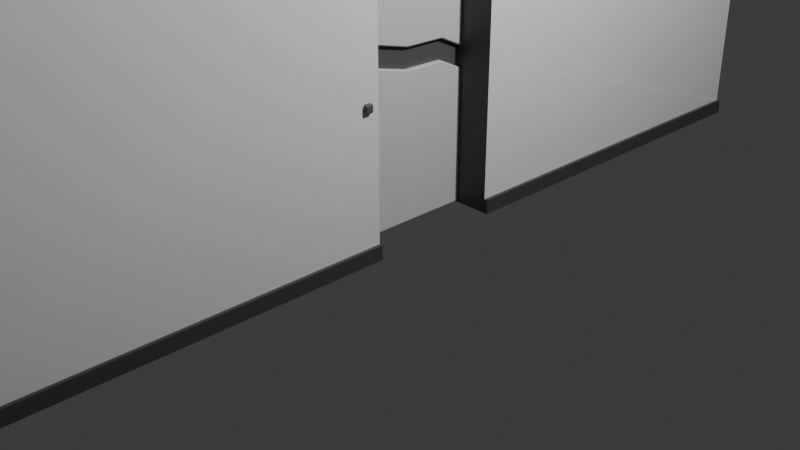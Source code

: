 # Source: walldoor.blend  (saved by Blender 4.2.66; exported with 4.5.12 LTS)
import bpy
from mathutils import Matrix  # noqa: F401  (used for matrix-valued properties, if any)

bpy.ops.wm.read_factory_settings(use_empty=True)
scene = bpy.context.scene
scene.name = 'Scene'

# ---- collections
col_collection = bpy.data.collections.new('Collection'); scene.collection.children.link(col_collection)

# ---- materials (node trees are filled in below, after node groups)
mat_material_001 = bpy.data.materials.new('Material.001')
mat_material_001.use_transparent_shadow = False
mat_material_003 = bpy.data.materials.new('Material.003')
mat_material_003.use_transparent_shadow = False
mat_material_002 = bpy.data.materials.new('Material.002')
mat_material_002.use_transparent_shadow = False
mat_material_004 = bpy.data.materials.new('Material.004')
mat_material_004.use_transparent_shadow = False

# ---- material node trees
mat_material_001.use_nodes = True; mat_material_001.node_tree.nodes.clear()
_N = mat_material_001.node_tree.nodes; _L = mat_material_001.node_tree.links
n0 = _N.new('ShaderNodeBsdfPrincipled'); n0.name = 'Principled BSDF'; n0.location = (10, 300)
n0.inputs[0].default_value = (1.0, 1.0, 1.0, 1.0)
n0.inputs[3].default_value = 1.45
n1 = _N.new('ShaderNodeOutputMaterial'); n1.name = 'Material Output'; n1.location = (300, 300)
n2 = _N.new('ShaderNodeTexNoise'); n2.name = 'Noise Texture'; n2.location = (-275, 374)
_L.new(n0.outputs[0], n1.inputs[0])
_L.new(n2.outputs[0], n0.inputs[2])
n1.is_active_output = True
mat_material_003.use_nodes = True; mat_material_003.node_tree.nodes.clear()
_N = mat_material_003.node_tree.nodes; _L = mat_material_003.node_tree.links
n0 = _N.new('ShaderNodeBsdfPrincipled'); n0.name = 'Principled BSDF'; n0.location = (10, 300)
n0.inputs[0].default_value = (0.0724, 0.0724, 0.0724, 1.0)
n0.inputs[3].default_value = 1.45
n1 = _N.new('ShaderNodeOutputMaterial'); n1.name = 'Material Output'; n1.location = (300, 300)
_L.new(n0.outputs[0], n1.inputs[0])
n1.is_active_output = True
mat_material_002.use_nodes = True; mat_material_002.node_tree.nodes.clear()
_N = mat_material_002.node_tree.nodes; _L = mat_material_002.node_tree.links
n0 = _N.new('ShaderNodeBsdfPrincipled'); n0.name = 'Principled BSDF'; n0.location = (10, 300)
n0.inputs[3].default_value = 1.45
n1 = _N.new('ShaderNodeOutputMaterial'); n1.name = 'Material Output'; n1.location = (300, 300)
_L.new(n0.outputs[0], n1.inputs[0])
n1.is_active_output = True
mat_material_004.use_nodes = True; mat_material_004.node_tree.nodes.clear()
_N = mat_material_004.node_tree.nodes; _L = mat_material_004.node_tree.links
n0 = _N.new('ShaderNodeBsdfPrincipled'); n0.name = 'Principled BSDF'; n0.location = (10, 300)
n0.inputs[0].default_value = (0.1142, 0.1142, 0.1142, 1.0)
n0.inputs[3].default_value = 1.45
n1 = _N.new('ShaderNodeOutputMaterial'); n1.name = 'Material Output'; n1.location = (300, 300)
_L.new(n0.outputs[0], n1.inputs[0])
n1.is_active_output = True

# ---- world
world_world = bpy.data.worlds.new('World'); scene.world = world_world
world_world.use_nodes = True; world_world.node_tree.nodes.clear()
_N = world_world.node_tree.nodes; _L = world_world.node_tree.links
n0 = _N.new('ShaderNodeOutputWorld'); n0.name = 'World Output'; n0.location = (300, 300)
n1 = _N.new('ShaderNodeBackground'); n1.name = 'Background'; n1.location = (10, 300)
n1.inputs[0].default_value = (0.05088, 0.05088, 0.05088, 1.0)
_L.new(n1.outputs[0], n0.inputs[0])
n0.is_active_output = True
world_world.color = (0.05088, 0.05088, 0.05088)
world_world.use_sun_shadow = False
world_world.sun_shadow_jitter_overblur = 0.0

# ---- cameras
cam_camera = bpy.data.cameras.new('Camera')
cam_camera.clip_end = 100.0
cam_camera.ortho_scale = 7.314

# ---- lights
light_light = bpy.data.lights.new('Light', 'POINT')
light_light.transmission_factor = 0.0
light_light.use_soft_falloff = False
light_light.energy = 1000.0
light_light.shadow_soft_size = 0.1
light_light.shadow_maximum_resolution = 0.006
light_light.use_absolute_resolution = True

# ---- meshes
me_cube_002 = bpy.data.meshes.new('Cube.002')
me_cube_002.from_pydata([(-1.0, -5.006, -1.0), (-1.0, 5.006, -1.0), (1.0, -5.006, -1.0), (1.0, 5.006, -1.0), (1.076, 5.006, -0.922), (1.076, 5.006, -1.0), (1.076, -5.006, -1.0), (1.076, -5.006, -0.922), (-1.0, 0.7203, -1.0), (-1.0, -0.7203, -1.0), (1.0, -0.7203, -1.0), (1.0, 0.7203, -1.0), (1.0, 0.7203, -0.922), (1.0, -0.7203, -0.922), (-1.0, -0.7203, -0.922), (1.076, -0.7203, -1.0), (1.076, 0.7203, -1.0), (1.076, 0.7203, -0.922), (1.076, -0.7203, -0.922), (1.0, 0.7203, 0.4608), (1.0, -0.7203, 0.4608), (-1.0, -0.7203, 0.4608), (1.0, -0.7203, -0.2306), (-1.0, -0.7203, -0.2306), (1.0, 0.7203, -0.2306), (-1.0, 0.0, 0.4608), (1.0, 0.0, 0.4608), (-1.0, -0.9798, 0.6419), (-0.9798, -5.006, 0.6419), (-0.9798, -4.985, 1.505), (-0.9941, -5.0, 0.6419), (-0.9915, -4.997, 0.6536), (-0.9798, -5.0, 1.5), (-0.9941, -4.985, 0.6562), (-1.0, 0.9798, 0.6419), (-0.9798, 4.985, 1.505), (-0.9798, 5.006, 1.485), (-0.9941, 4.985, 0.6562), (-0.9915, 4.997, 0.6536), (-0.9798, 5.0, 1.5), (-0.9941, 5.0, 0.6419), (1.0, -0.9798, 0.6419), (0.9798, -4.985, 1.505), (0.9798, -5.006, 0.6419), (0.9941, -4.985, 1.5), (0.9915, -4.997, 1.497), (0.9798, -5.0, 1.5), (0.9941, -5.0, 0.6419), (0.9798, 5.006, 1.485), (0.9798, 4.985, 1.505), (1.0, 0.9798, 0.6419), (0.9798, 5.0, 1.5), (0.9915, 4.997, 1.497), (0.9941, 4.985, 1.5), (0.9941, 5.0, 1.485), (-0.9798, -5.006, -0.922), (-1.0, -0.9798, -0.922), (-1.0, -5.006, -0.9422), (-0.9941, -5.0, -0.922), (-1.0, 0.9798, -0.922), (-0.9798, 5.006, -0.922), (-1.0, 5.006, -0.9422), (-0.9941, 5.0, -0.922), (0.9798, 5.006, -0.922), (1.0, 4.985, -0.922), (1.02, 5.006, -0.922), (1.0, 5.006, -0.9422), (0.9941, 5.0, -0.922), (1.0, -4.985, -0.922), (0.9798, -5.006, -0.922), (1.0, -5.006, -0.9422), (1.02, -5.006, -0.922), (0.9941, -5.0, -0.922), (-0.9798, -0.7203, 1.505), (-1.0, -0.7203, 0.6419), (-0.9941, -0.7203, 0.6562), (-1.0, 0.7203, 0.6419), (-0.9798, 0.7203, 1.505), (-0.9941, 0.7203, 0.6562), (0.9798, 0.7203, 1.505), (1.0, 0.7203, 0.6419), (0.9941, 0.7203, 1.5), (1.0, -0.7203, 0.6419), (0.9798, -0.7203, 1.505), (0.9941, -0.7203, 1.5), (-0.9798, 0.7203, -0.922), (-1.0, 0.7406, -0.922), (-0.9941, 0.7263, -0.922), (-1.0, -0.9798, 0.4608), (-0.9798, -5.006, 0.4608), (-0.9941, -5.0, 0.4608), (-0.9798, 5.006, 0.4608), (-1.0, 0.9798, 0.4608), (-0.9941, 5.0, 0.4608), (1.0, 0.9798, 0.4608), (0.9798, 5.006, 0.4608), (0.9941, 5.0, 0.4608), (0.9798, -5.006, 0.4608), (1.0, -0.9798, 0.4608), (0.9941, -5.0, 0.4608), (-1.0, 0.7406, 0.4608), (-0.9798, 0.7203, 0.4608), (-1.0, 0.7001, 0.4608), (-1.0, 0.7203, 0.4811), (-0.9941, 0.7263, 0.4608), (1.0, -0.9798, -0.2306), (0.9798, -5.006, -0.2306), (0.9941, -5.0, -0.2306), (-1.0, -0.9798, -0.2306), (-0.9798, -5.006, -0.2306), (-0.9941, -5.0, -0.2306), (-1.0, 0.9798, -0.2306), (-0.9798, 5.006, -0.2306), (-0.9941, 5.0, -0.2306), (0.9798, 5.006, -0.2306), (1.0, 0.9798, -0.2306), (0.9941, 5.0, -0.2306), (-0.9798, 0.7203, -0.2306), (-1.0, 0.7406, -0.2306), (-0.9941, 0.7263, -0.2306), (-1.0, 0.0, 0.6419), (-0.9798, 0.0, 1.505), (-0.9941, 0.0, 0.6562), (1.0, 0.0, 0.6419), (0.9798, 0.0, 1.505), (0.9941, 0.0, 1.5)], [], [(20, 82, 41, 98), (100, 103, 76, 34, 92), (94, 50, 80, 19), (83, 73, 29, 42), (9, 10, 2, 0), (49, 35, 77, 79), (69, 106, 109, 55), (13, 22, 105, 68), (86, 118, 111, 59), (60, 112, 114, 63), (15, 18, 7, 6), (11, 3, 5, 16), (65, 64, 12, 17, 4), (124, 121, 73, 83), (64, 115, 24, 12), (2, 10, 15, 6), (5, 4, 17, 16), (56, 108, 23, 14), (91, 36, 48, 95), (21, 74, 120, 25), (1, 3, 11, 8), (0, 57, 56, 14, 9), (17, 12, 24, 117, 85, 8, 11, 16), (97, 43, 28, 89), (19, 80, 123, 26), (112, 91, 95, 114), (22, 20, 98, 105), (108, 88, 21, 23), (25, 102, 101, 19, 26), (118, 100, 92, 111), (115, 94, 19, 24), (117, 24, 19, 101), (22, 23, 21, 20), (18, 15, 10, 9, 14, 23, 22, 13), (13, 68, 71, 7, 18), (8, 85, 87, 86, 59, 61, 1), (2, 70, 69, 55, 57, 0), (106, 97, 89, 109), (3, 66, 65, 4, 5), (1, 61, 60, 63, 66, 3), (71, 70, 2, 6, 7), (21, 25, 26, 20), (79, 77, 121, 124), (26, 123, 82, 20), (25, 120, 76, 103, 102), (27, 30, 31, 33), (28, 32, 31, 30), (29, 33, 31, 32), (34, 37, 38, 40), (35, 39, 38, 37), (36, 40, 38, 39), (41, 44, 45, 47), (42, 46, 45, 44), (43, 47, 45, 46), (48, 51, 52, 54), (49, 53, 52, 51), (50, 54, 52, 53), (55, 58, 57), (58, 56, 57), (59, 62, 61), (62, 60, 61), (63, 67, 64, 65, 66), (68, 72, 69, 70, 71), (100, 104, 101, 102, 103), (89, 28, 30, 90), (90, 30, 27, 88), (77, 35, 37, 78), (78, 37, 34, 76), (35, 49, 51, 39), (39, 51, 48, 36), (83, 42, 44, 84), (84, 44, 41, 82), (42, 29, 32, 46), (46, 32, 28, 43), (112, 60, 62, 113), (113, 62, 59, 111), (115, 64, 67, 116), (116, 67, 63, 114), (106, 69, 72, 107), (107, 72, 68, 105), (29, 73, 75, 33), (33, 75, 74, 27), (121, 77, 78, 122), (122, 78, 76, 120), (49, 79, 81, 53), (53, 81, 80, 50), (124, 83, 84, 125), (125, 84, 82, 123), (118, 86, 87, 119), (119, 87, 85, 117), (109, 89, 90, 110), (110, 90, 88, 108), (36, 91, 93, 40), (40, 93, 92, 34), (50, 94, 96, 54), (54, 96, 95, 48), (43, 97, 99, 47), (47, 99, 98, 41), (97, 106, 107, 99), (99, 107, 105, 98), (55, 109, 110, 58), (58, 110, 108, 56), (91, 112, 113, 93), (93, 113, 111, 92), (94, 115, 116, 96), (96, 116, 114, 95), (100, 118, 119, 104), (104, 119, 117, 101), (73, 121, 122, 75), (75, 122, 120, 74), (79, 124, 125, 81), (81, 125, 123, 80), (88, 27, 74, 21)])
me_cube_002.polygons.foreach_set('material_index', [0, 0, 0, 0, 1, 0, 0, 0, 0, 0, 1, 0, 1, 0, 0, 0, 1, 0, 0, 0, 1, 1, 1, 0, 0, 0, 0, 0, 0, 0, 0, 1, 1, 1, 1, 1, 1, 0, 1, 1, 1, 0, 0, 0, 0, 0, 0, 0, 0, 0, 0, 0, 0, 0, 0, 0, 0, 1, 1, 0, 0, 0, 0, 0, 0, 0, 0, 0, 0, 0, 0, 0, 0, 0, 0, 0, 0, 0, 0, 0, 0, 0, 0, 0, 0, 0, 0, 0, 0, 1, 0, 0, 0, 0, 0, 0, 0, 0, 0, 0, 0, 0, 0, 0, 0, 0, 0, 1, 0, 0, 0, 0, 0])
_uv = me_cube_002.uv_layers.new(name='UVMap')
_uv.uv.foreach_set('vector', [0.5945, 0.6667, 0.6219, 0.6667, 0.6219, 0.744, 0.5945, 0.744, 0.5945, 0.1727, 0.5975, 0.1667, 0.6219, 0.1667, 0.6219, 0.244, 0.5945, 0.244, 0.5945, 0.506, 0.6219, 0.506, 0.6219, 0.5833, 0.5945, 0.5833, 0.6275, 0.6667, 0.8725, 0.6667, 0.8725, 0.744, 0.6275, 0.744, 0.125, 0.6667, 0.375, 0.6667, 0.375, 0.75, 0.125, 0.75, 0.6275, 0.506, 0.8725, 0.506, 0.8725, 0.5833, 0.6275, 0.5833, 0.3848, 0.7525, 0.4896, 0.7525, 0.4896, 0.9975, 0.3848, 0.9975, 0.3848, 0.6667, 0.4896, 0.6667, 0.4896, 0.744, 0.3848, 0.744, 0.3848, 0.1727, 0.4896, 0.1727, 0.4896, 0.244, 0.3848, 0.244, 0.3848, 0.2525, 0.4896, 0.2525, 0.4896, 0.4975, 0.3848, 0.4975, 0.375, 0.6667, 0.3848, 0.6667, 0.3848, 0.75, 0.375, 0.75, 0.375, 0.5833, 0.375, 0.5, 0.375, 0.5, 0.375, 0.5833, 0.3848, 0.5, 0.3848, 0.506, 0.3848, 0.5833, 0.3848, 0.5833, 0.3848, 0.5, 0.6275, 0.625, 0.8725, 0.625, 0.8725, 0.6667, 0.6275, 0.6667, 0.3848, 0.506, 0.4896, 0.506, 0.4896, 0.5833, 0.3848, 0.5833, 0.375, 0.75, 0.375, 0.6667, 0.375, 0.6667, 0.375, 0.75, 0.375, 0.5, 0.3848, 0.5, 0.3848, 0.5833, 0.375, 0.5833, 0.3848, 0.006025, 0.4896, 0.006025, 0.4896, 0.08333, 0.3848, 0.08333, 0.5945, 0.2525, 0.6219, 0.2525, 0.6219, 0.4975, 0.5945, 0.4975, 0.5945, 0.08333, 0.6219, 0.08333, 0.6219, 0.125, 0.5945, 0.125, 0.125, 0.5, 0.375, 0.5, 0.375, 0.5833, 0.125, 0.5833, 0.375, 0.0, 0.3822, 0.0, 0.3848, 0.006025, 0.3848, 0.08333, 0.375, 0.08333, 0.3848, 0.5833, 0.3848, 0.5833, 0.4896, 0.5833, 0.4896, 0.1709, 0.3309, 0.2615, 0.125, 0.5833, 0.375, 0.5833, 0.375, 0.5833, 0.5945, 0.7525, 0.6219, 0.7525, 0.6219, 0.9975, 0.5945, 0.9975, 0.5945, 0.5833, 0.6219, 0.5833, 0.6219, 0.625, 0.5945, 0.625, 0.4896, 0.2525, 0.5945, 0.2525, 0.5945, 0.4975, 0.4896, 0.4975, 0.4896, 0.6667, 0.5945, 0.6667, 0.5945, 0.744, 0.4896, 0.744, 0.4896, 0.006025, 0.5945, 0.006025, 0.5945, 0.08333, 0.4896, 0.08333, 0.5945, 0.125, 0.5945, 0.1655, 0.5945, 0.1709, 0.5945, 0.5833, 0.5945, 0.625, 0.4896, 0.1727, 0.5945, 0.1727, 0.5945, 0.244, 0.4896, 0.244, 0.4896, 0.506, 0.5945, 0.506, 0.5945, 0.5833, 0.4896, 0.5833, 0.4896, 0.1709, 0.4896, 0.5833, 0.5945, 0.5833, 0.5945, 0.1709, 0.4896, 0.6667, 0.4896, 0.08333, 0.5945, 0.08333, 0.5945, 0.6667, 0.3848, 0.6667, 0.375, 0.6667, 0.375, 0.6667, 0.125, 0.6667, 0.3848, 0.08333, 0.4896, 0.08333, 0.4896, 0.6667, 0.3848, 0.6667, 0.3848, 0.6667, 0.3848, 0.744, 0.3848, 0.75, 0.3848, 0.75, 0.3848, 0.6667, 0.375, 0.1667, 0.3848, 0.1667, 0.3848, 0.1684, 0.3848, 0.1727, 0.3848, 0.244, 0.3822, 0.25, 0.375, 0.25, 0.375, 0.75, 0.3822, 0.75, 0.3848, 0.7525, 0.3848, 0.9975, 0.3822, 1.0, 0.375, 1.0, 0.4896, 0.7525, 0.5945, 0.7525, 0.5945, 0.9975, 0.4896, 0.9975, 0.375, 0.5, 0.3822, 0.5, 0.3848, 0.5, 0.3848, 0.5, 0.375, 0.5, 0.375, 0.25, 0.3822, 0.25, 0.3848, 0.2525, 0.3848, 0.4975, 0.3822, 0.5, 0.375, 0.5, 0.3848, 0.75, 0.3822, 0.75, 0.375, 0.75, 0.375, 0.75, 0.3848, 0.75, 0.5945, 0.08333, 0.5945, 0.125, 0.5945, 0.625, 0.5945, 0.6667, 0.6275, 0.5833, 0.8725, 0.5833, 0.8725, 0.625, 0.6275, 0.625, 0.5945, 0.625, 0.6219, 0.625, 0.6219, 0.6667, 0.5945, 0.6667, 0.5945, 0.125, 0.6219, 0.125, 0.6219, 0.1667, 0.5975, 0.1667, 0.5945, 0.1655, 0.6219, 0.006025, 0.6219, 0.0, 0.6237, 0.0, 0.625, 0.006025, 0.6219, 0.9975, 0.625, 0.9975, 0.625, 0.9989, 0.6219, 1.0, 0.8725, 0.744, 0.875, 0.744, 0.875, 0.7475, 0.8725, 0.75, 0.6219, 0.244, 0.625, 0.244, 0.625, 0.2475, 0.6219, 0.25, 0.8725, 0.506, 0.8725, 0.5, 0.8739, 0.5, 0.875, 0.506, 0.6219, 0.2525, 0.6219, 0.25, 0.6237, 0.25, 0.625, 0.2525, 0.6219, 0.744, 0.625, 0.744, 0.6249, 0.7492, 0.6219, 0.75, 0.6275, 0.744, 0.6275, 0.75, 0.6249, 0.7492, 0.625, 0.744, 0.6219, 0.7525, 0.6219, 0.75, 0.6249, 0.7492, 0.625, 0.7525, 0.6219, 0.4975, 0.625, 0.4975, 0.6246, 0.5005, 0.6219, 0.5, 0.6275, 0.506, 0.625, 0.506, 0.6246, 0.5005, 0.6275, 0.5, 0.6219, 0.506, 0.6219, 0.5, 0.6246, 0.5005, 0.625, 0.506, 0.3848, 0.0, 0.3848, 0.001765, 0.3822, 0.0, 0.3848, 0.001765, 0.3848, 0.006025, 0.3822, 0.0, 0.3848, 0.244, 0.3848, 0.2482, 0.3822, 0.25, 0.3848, 0.2482, 0.3848, 0.25, 0.3822, 0.25, 0.3848, 0.4975, 0.3848, 0.4993, 0.3848, 0.5, 0.3848, 0.5, 0.3822, 0.5, 0.3848, 0.744, 0.3848, 0.7482, 0.3848, 0.75, 0.3822, 0.75, 0.3848, 0.75, 0.5945, 0.1727, 0.5945, 0.1684, 0.5945, 0.1667, 0.5945, 0.1655, 0.5975, 0.1667, 0.5945, 0.9975, 0.6219, 0.9975, 0.6219, 1.0, 0.5945, 1.0, 0.5945, 0.0, 0.6219, 0.0, 0.6219, 0.006025, 0.5945, 0.006025, 0.8725, 0.5833, 0.8725, 0.506, 0.875, 0.506, 0.875, 0.5833, 0.625, 0.1667, 0.625, 0.244, 0.6219, 0.244, 0.6219, 0.1667, 0.8725, 0.506, 0.6275, 0.506, 0.6275, 0.5, 0.8725, 0.5, 0.625, 0.2525, 0.625, 0.4975, 0.6219, 0.4975, 0.6219, 0.2525, 0.6275, 0.6667, 0.6275, 0.744, 0.625, 0.744, 0.625, 0.6667, 0.625, 0.6667, 0.625, 0.744, 0.6219, 0.744, 0.6219, 0.6667, 0.6275, 0.744, 0.8725, 0.744, 0.8725, 0.75, 0.6275, 0.75, 0.625, 0.7525, 0.625, 0.9975, 0.6219, 0.9975, 0.6219, 0.7525, 0.4896, 0.2525, 0.3848, 0.2525, 0.3848, 0.25, 0.4896, 0.25, 0.4896, 0.25, 0.3848, 0.25, 0.3848, 0.244, 0.4896, 0.244, 0.4896, 0.506, 0.3848, 0.506, 0.3848, 0.5, 0.4896, 0.5, 0.4896, 0.5, 0.3848, 0.5, 0.3848, 0.4975, 0.4896, 0.4975, 0.4896, 0.7525, 0.3848, 0.7525, 0.3848, 0.75, 0.4896, 0.75, 0.4896, 0.75, 0.3848, 0.75, 0.3848, 0.744, 0.4896, 0.744, 0.8725, 0.744, 0.8725, 0.6667, 0.875, 0.6667, 0.875, 0.744, 0.625, 0.006025, 0.625, 0.08333, 0.6219, 0.08333, 0.6219, 0.006025, 0.8725, 0.625, 0.8725, 0.5833, 0.875, 0.5833, 0.875, 0.625, 0.625, 0.125, 0.625, 0.1667, 0.6219, 0.1667, 0.6219, 0.125, 0.6275, 0.506, 0.6275, 0.5833, 0.625, 0.5833, 0.625, 0.506, 0.625, 0.506, 0.625, 0.5833, 0.6219, 0.5833, 0.6219, 0.506, 0.6275, 0.625, 0.6275, 0.6667, 0.625, 0.6667, 0.625, 0.625, 0.625, 0.625, 0.625, 0.6667, 0.6219, 0.6667, 0.6219, 0.625, 0.4896, 0.1727, 0.3848, 0.1727, 0.3848, 0.1667, 0.4896, 0.1667, 0.4896, 0.1667, 0.3848, 0.1667, 0.3309, 0.2615, 0.4896, 0.1709, 0.4896, 0.9975, 0.5945, 0.9975, 0.5945, 1.0, 0.4896, 1.0, 0.4896, 0.0, 0.5945, 0.0, 0.5945, 0.006025, 0.4896, 0.006025, 0.6219, 0.2525, 0.5945, 0.2525, 0.5945, 0.25, 0.6219, 0.25, 0.6219, 0.25, 0.5945, 0.25, 0.5945, 0.244, 0.6219, 0.244, 0.6219, 0.506, 0.5945, 0.506, 0.5945, 0.5, 0.6219, 0.5, 0.6219, 0.5, 0.5945, 0.5, 0.5945, 0.4975, 0.6219, 0.4975, 0.6219, 0.7525, 0.5945, 0.7525, 0.5945, 0.75, 0.6219, 0.75, 0.6219, 0.75, 0.5945, 0.75, 0.5945, 0.744, 0.6219, 0.744, 0.5945, 0.7525, 0.4896, 0.7525, 0.4896, 0.75, 0.5945, 0.75, 0.5945, 0.75, 0.4896, 0.75, 0.4896, 0.744, 0.5945, 0.744, 0.3848, 0.9975, 0.4896, 0.9975, 0.4896, 1.0, 0.3848, 1.0, 0.3848, 0.0, 0.4896, 0.0, 0.4896, 0.006025, 0.3848, 0.006025, 0.5945, 0.2525, 0.4896, 0.2525, 0.4896, 0.25, 0.5945, 0.25, 0.5945, 0.25, 0.4896, 0.25, 0.4896, 0.244, 0.5945, 0.244, 0.5945, 0.506, 0.4896, 0.506, 0.4896, 0.5, 0.5945, 0.5, 0.5945, 0.5, 0.4896, 0.5, 0.4896, 0.4975, 0.5945, 0.4975, 0.5945, 0.1727, 0.4896, 0.1727, 0.4896, 0.1667, 0.5945, 0.1667, 0.5945, 0.1667, 0.4896, 0.1667, 0.4896, 0.1709, 0.5945, 0.1709, 0.8725, 0.6667, 0.8725, 0.625, 0.875, 0.625, 0.875, 0.6667, 0.625, 0.08333, 0.625, 0.125, 0.6219, 0.125, 0.6219, 0.08333, 0.6275, 0.5833, 0.6275, 0.625, 0.625, 0.625, 0.625, 0.5833, 0.625, 0.5833, 0.625, 0.625, 0.6219, 0.625, 0.6219, 0.5833, 0.5945, 0.006025, 0.6219, 0.006025, 0.6219, 0.08333, 0.5945, 0.08333])
me_cube_002.materials.append(mat_material_001)
me_cube_002.materials.append(mat_material_003)
me_cube_002.update()
me_cube_003 = bpy.data.meshes.new('Cube.003')
me_cube_003.from_pydata([(-1.0, -1.0, -1.0), (-1.0, -1.0, 1.0), (-1.0, 1.0, -1.0), (-1.0, 1.0, 1.0), (1.0, -1.0, -1.0), (1.0, -1.0, 1.0), (1.0, 1.0, -1.0), (1.0, 1.0, 1.0), (-1.0, -1.0, 0.2355), (-1.0, -1.0, 0.3902), (-1.0, 1.0, 0.07736), (-1.0, 1.0, -0.07736), (-1.0, 0.0, -1.0), (-1.0, 0.0, 1.0), (1.0, 0.0, -1.0), (1.0, 0.0, 1.0), (-1.0, 0.0, 0.07909), (-1.0, 0.0, 0.2338), (-1.0, 0.5, 1.0), (1.0, 0.5, -1.0), (-1.0, 0.5, 0.07307), (-1.0, 0.5, 0.2278), (-1.0, 0.5, -1.0), (1.0, 0.5, 1.0), (-0.5936, -1.0, 0.2355), (-0.5936, -1.0, 0.3902), (-0.5936, 1.0, 0.07736), (-0.5936, 1.0, -0.07736), (0.5936, 1.0, 0.07736), (0.5936, 1.0, -0.07736), (0.5936, -1.0, 0.3902), (0.5936, -1.0, 0.2355), (0.5936, 0.0, 0.07909), (0.5936, 0.0, 0.2338), (-0.5936, 0.0, 0.07909), (-0.5936, 0.0, 0.2338), (-0.5936, 0.5, 0.07307), (-0.5936, 0.5, 0.2278), (0.5936, 0.5, 0.07307), (0.5936, 0.5, 0.2278), (1.0, 1.0, 0.1449), (0.9337, 1.0, 0.07736), (0.9337, 1.0, 0.07736), (0.993, 1.0, 0.08454), (0.9337, 1.0, -0.07736), (1.0, 1.0, -0.1449), (0.9337, 1.0, -0.07736), (0.993, 1.0, -0.08454), (0.9337, -1.0, 0.3902), (1.0, -1.0, 0.4577), (0.9337, -1.0, 0.3902), (0.993, -1.0, 0.3974), (1.0, -1.0, 0.1681), (0.9337, -1.0, 0.2355), (0.9337, -1.0, 0.2355), (0.993, -1.0, 0.2284), (1.0, 0.0, 0.01166), (0.9337, 0.0, 0.07909), (0.993, 0.0, 0.07192), (0.9337, 0.0, 0.2338), (1.0, 0.0, 0.3012), (0.993, 0.0, 0.241), (1.0, 0.5, 0.005568), (0.9337, 0.5, 0.07307), (0.993, 0.5, 0.06589), (0.9337, 0.5, 0.2278), (1.0, 0.5, 0.2953), (0.993, 0.5, 0.235)], [], [(21, 18, 3, 10), (41, 65, 39, 28), (59, 48, 30, 33), (48, 50, 9, 25, 30), (12, 14, 4, 0), (15, 13, 1, 5), (53, 57, 32, 31), (57, 63, 38, 32), (4, 52, 54, 8, 0), (21, 10, 26, 37), (44, 46, 11, 27, 29), (16, 8, 24, 34), (22, 20, 11, 2), (11, 20, 36, 27), (66, 23, 15, 60), (0, 8, 16, 12), (10, 3, 7, 40, 42), (65, 59, 33, 39), (23, 18, 13, 15), (22, 19, 14, 12), (9, 1, 13, 17), (10, 42, 41, 28, 26), (2, 6, 19, 22), (7, 3, 18, 23), (63, 44, 29, 38), (17, 21, 37, 35), (19, 62, 56, 14), (12, 16, 20, 22), (17, 13, 18, 21), (31, 30, 25, 24), (32, 33, 30, 31), (27, 26, 28, 29), (36, 37, 26, 27), (24, 25, 35, 34), (38, 39, 33, 32), (29, 28, 39, 38), (34, 35, 37, 36), (9, 17, 35, 25), (2, 11, 46, 45, 6), (60, 15, 5, 49), (6, 45, 62, 19), (8, 54, 53, 31, 24), (14, 56, 52, 4), (20, 16, 34, 36), (50, 49, 5, 1, 9), (40, 43, 42), (43, 41, 42), (44, 47, 46), (47, 45, 46), (48, 51, 50), (51, 49, 50), (52, 55, 54), (55, 53, 54), (57, 53, 55, 58), (58, 55, 52, 56), (60, 49, 51, 61), (61, 51, 48, 59), (63, 57, 58, 64), (64, 58, 56, 62), (66, 60, 61, 67), (67, 61, 59, 65), (44, 63, 64, 47), (47, 64, 62, 45), (40, 66, 67, 43), (43, 67, 65, 41), (40, 7, 23, 66)])
me_cube_003.polygons.foreach_set('material_index', [0, 0, 0, 0, 0, 0, 0, 0, 0, 0, 0, 0, 0, 0, 0, 0, 0, 0, 0, 0, 0, 0, 0, 0, 0, 0, 0, 0, 0, 1, 1, 1, 1, 1, 1, 1, 1, 0, 0, 0, 0, 0, 0, 0, 0, 0, 0, 0, 0, 0, 0, 0, 0, 0, 0, 0, 0, 0, 0, 0, 0, 0, 0, 0, 0, 0])
_uv = me_cube_003.uv_layers.new(name='UVMap')
_uv.uv.foreach_set('vector', [0.5417, 0.1875, 0.625, 0.1875, 0.625, 0.25, 0.5417, 0.25, 0.5417, 0.5, 0.5417, 0.5625, 0.5417, 0.5625, 0.5417, 0.5, 0.5417, 0.625, 0.5417, 0.75, 0.5417, 0.75, 0.5417, 0.625, 0.5417, 0.75, 0.5417, 0.75, 0.5417, 1.0, 0.5417, 0.9492, 0.5417, 0.75, 0.125, 0.625, 0.375, 0.625, 0.375, 0.75, 0.125, 0.75, 0.625, 0.625, 0.875, 0.625, 0.875, 0.75, 0.625, 0.75, 0.4583, 0.75, 0.4583, 0.625, 0.4583, 0.625, 0.4583, 0.75, 0.4583, 0.625, 0.4583, 0.5625, 0.4583, 0.5625, 0.4583, 0.625, 0.375, 0.75, 0.4538, 0.75, 0.4583, 0.7583, 0.4583, 1.0, 0.375, 1.0, 0.5417, 0.1875, 0.5417, 0.25, 0.5417, 0.25, 0.5417, 0.1875, 0.4583, 0.5, 0.4583, 0.5, 0.4583, 0.25, 0.4583, 0.3008, 0.4583, 0.5, 0.4583, 0.125, 0.4583, 0.0, 0.4583, 0.0, 0.4583, 0.125, 0.375, 0.1875, 0.4583, 0.1875, 0.4583, 0.25, 0.375, 0.25, 0.4583, 0.25, 0.4583, 0.1875, 0.4583, 0.1875, 0.4583, 0.25, 0.549, 0.5625, 0.625, 0.5625, 0.625, 0.625, 0.549, 0.625, 0.375, 0.0, 0.4583, 0.0, 0.4583, 0.125, 0.375, 0.125, 0.5417, 0.25, 0.625, 0.25, 0.625, 0.5, 0.5478, 0.5, 0.5417, 0.4917, 0.5417, 0.5625, 0.5417, 0.625, 0.5417, 0.625, 0.5417, 0.5625, 0.625, 0.5625, 0.875, 0.5625, 0.875, 0.625, 0.625, 0.625, 0.125, 0.5625, 0.375, 0.5625, 0.375, 0.625, 0.125, 0.625, 0.5417, 0.0, 0.625, 0.0, 0.625, 0.125, 0.5417, 0.125, 0.5417, 0.25, 0.5417, 0.4917, 0.5417, 0.4917, 0.5417, 0.4492, 0.5417, 0.25, 0.125, 0.5, 0.375, 0.5, 0.375, 0.5625, 0.125, 0.5625, 0.625, 0.5, 0.875, 0.5, 0.875, 0.5625, 0.625, 0.5625, 0.4583, 0.5625, 0.4583, 0.5, 0.4583, 0.5, 0.4583, 0.5625, 0.5417, 0.125, 0.5417, 0.1875, 0.5417, 0.1875, 0.5417, 0.125, 0.375, 0.5625, 0.4531, 0.5625, 0.4531, 0.625, 0.375, 0.625, 0.375, 0.125, 0.4583, 0.125, 0.4583, 0.1875, 0.375, 0.1875, 0.5417, 0.125, 0.625, 0.125, 0.625, 0.1875, 0.5417, 0.1875, 0.4583, 0.75, 0.5417, 0.75, 0.5417, 1.0, 0.4583, 1.0, 0.4583, 0.625, 0.5417, 0.625, 0.5417, 0.75, 0.4583, 0.75, 0.4583, 0.25, 0.5417, 0.25, 0.5417, 0.5, 0.4583, 0.5, 0.4583, 0.1875, 0.5417, 0.1875, 0.5417, 0.25, 0.4583, 0.25, 0.4583, 0.0, 0.5417, 0.0, 0.5417, 0.125, 0.4583, 0.125, 0.4583, 0.5625, 0.5417, 0.5625, 0.5417, 0.625, 0.4583, 0.625, 0.4583, 0.5, 0.5417, 0.5, 0.5417, 0.5625, 0.4583, 0.5625, 0.4583, 0.125, 0.5417, 0.125, 0.5417, 0.1875, 0.4583, 0.1875, 0.5417, 0.0, 0.5417, 0.125, 0.5417, 0.125, 0.5417, 0.0, 0.375, 0.25, 0.4583, 0.25, 0.4583, 0.4917, 0.4522, 0.5, 0.375, 0.5, 0.549, 0.625, 0.625, 0.625, 0.625, 0.75, 0.5509, 0.75, 0.375, 0.5, 0.4522, 0.5, 0.4531, 0.5625, 0.375, 0.5625, 0.4583, 1.0, 0.4583, 0.7583, 0.4583, 0.7583, 0.4583, 0.8008, 0.4583, 1.0, 0.375, 0.625, 0.4531, 0.625, 0.4538, 0.75, 0.375, 0.75, 0.4583, 0.1875, 0.4583, 0.125, 0.4583, 0.125, 0.4583, 0.1875, 0.5417, 0.7583, 0.5509, 0.75, 0.625, 0.75, 0.625, 1.0, 0.5417, 1.0, 0.5478, 0.5, 0.5423, 0.5, 0.5417, 0.4917, 0.5423, 0.5, 0.5417, 0.5, 0.5417, 0.4917, 0.4583, 0.5, 0.4583, 0.4998, 0.4583, 0.4917, 0.4583, 0.4998, 0.4583, 0.4977, 0.4583, 0.4917, 0.5417, 0.75, 0.5417, 0.7501, 0.5417, 0.7583, 0.5417, 0.7501, 0.5417, 0.7513, 0.5417, 0.7583, 0.4538, 0.75, 0.4579, 0.75, 0.4583, 0.7583, 0.4579, 0.75, 0.4583, 0.75, 0.4583, 0.7583, 0.4583, 0.625, 0.4583, 0.75, 0.4583, 0.7499, 0.4583, 0.625, 0.4583, 0.625, 0.4583, 0.7499, 0.4538, 0.75, 0.4531, 0.625, 0.549, 0.625, 0.5509, 0.75, 0.5417, 0.75, 0.5417, 0.6251, 0.5417, 0.6251, 0.5417, 0.75, 0.5417, 0.75, 0.5417, 0.625, 0.4583, 0.5625, 0.4583, 0.625, 0.4583, 0.625, 0.4583, 0.5624, 0.4583, 0.5624, 0.4583, 0.625, 0.4531, 0.625, 0.4531, 0.5625, 0.549, 0.5625, 0.549, 0.625, 0.5417, 0.6251, 0.5417, 0.5625, 0.5417, 0.5625, 0.5417, 0.6251, 0.5417, 0.625, 0.5417, 0.5625, 0.4583, 0.5, 0.4583, 0.5625, 0.4583, 0.5624, 0.4583, 0.5, 0.4583, 0.5, 0.4583, 0.5624, 0.4531, 0.5625, 0.4522, 0.5, 0.5478, 0.5, 0.549, 0.5625, 0.5417, 0.5625, 0.5417, 0.5002, 0.5417, 0.5002, 0.5417, 0.5625, 0.5417, 0.5625, 0.5417, 0.5, 0.5478, 0.5, 0.625, 0.5, 0.625, 0.5625, 0.549, 0.5625])
me_cube_003.materials.append(mat_material_002)
me_cube_003.materials.append(mat_material_004)
me_cube_003.update()
me_cube_004 = bpy.data.meshes.new('Cube.004')
me_cube_004.from_pydata([(-1.0, -1.0, -1.0), (-1.0, -1.0, 1.0), (-1.0, 1.0, -1.0), (-1.0, 1.0, 1.0), (1.0, -1.0, -1.0), (1.0, -1.0, 1.0), (1.0, 1.0, -1.0), (1.0, 1.0, 1.0)], [], [(0, 1, 3, 2), (2, 3, 7, 6), (6, 7, 5, 4), (4, 5, 1, 0), (2, 6, 4, 0), (7, 3, 1, 5)])
me_cube_004.polygons.foreach_set('use_smooth', [True] * 6)
_uv = me_cube_004.uv_layers.new(name='UVMap')
_uv.uv.foreach_set('vector', [0.375, 0.0, 0.625, 0.0, 0.625, 0.25, 0.375, 0.25, 0.375, 0.25, 0.625, 0.25, 0.625, 0.5, 0.375, 0.5, 0.375, 0.5, 0.625, 0.5, 0.625, 0.75, 0.375, 0.75, 0.375, 0.75, 0.625, 0.75, 0.625, 1.0, 0.375, 1.0, 0.125, 0.5, 0.375, 0.5, 0.375, 0.75, 0.125, 0.75, 0.625, 0.5, 0.875, 0.5, 0.875, 0.75, 0.625, 0.75])
me_cube_004.materials.append(mat_material_004)
me_cube_004.update()

# ---- objects
ob_light = bpy.data.objects.new('Light', light_light)
ob_camera = bpy.data.objects.new('Camera', cam_camera)
ob_cube_001 = bpy.data.objects.new('Cube.001', me_cube_002)
ob_cube = bpy.data.objects.new('Cube', me_cube_003)
ob_cube_002 = bpy.data.objects.new('Cube.002', me_cube_004)

# ---- transforms, parenting, visibility, modifiers, constraints
ob_light.location = (4.076, 1.005, 5.904)
ob_light.rotation_euler = (0.6503, 0.05522, 1.866)
ob_light.lock_rotations_4d = False
ob_light.empty_display_type = 'ARROWS'
ob_light.color = (0.0, 0.0, 0.0, 0.0)
ob_light.lineart.crease_threshold = 0.0
ob_camera.location = (7.359, -6.926, 4.958)
ob_camera.rotation_euler = (1.109, 0.0, 0.8149)
ob_camera.lock_rotations_4d = False
ob_camera.empty_display_type = 'ARROWS'
ob_camera.color = (0.0, 0.0, 0.0, 0.0)
ob_camera.display_type = 'WIRE'
ob_camera.lineart.crease_threshold = 0.0
ob_cube_001.location = (0.0, 0.0, 2.0)
ob_cube_001.scale = (0.5, 1.0, 2.0)
ob_cube.location = (0.0, 0.0, 1.483)
ob_cube.scale = (0.1198, 0.9136, 1.461)
ob_cube_002.location = (0.4953, -0.854, 1.539)
ob_cube_002.scale = (0.04518, 0.04518, 0.04518)
_m = ob_cube_002.modifiers.new('Bevel', 'BEVEL')
_m.width = 0.46
_m.width_pct = 0.46
_m.segments = 9

# ---- collection membership
col_collection.objects.link(ob_light)
col_collection.objects.link(ob_camera)
col_collection.objects.link(ob_cube_001)
col_collection.objects.link(ob_cube)
col_collection.objects.link(ob_cube_002)

# ---- scene / render settings (as saved in the file)
scene.camera = ob_camera
scene.frame_start = 1; scene.frame_end = 40; scene.frame_set(0)
scene.render.engine = 'BLENDER_EEVEE_NEXT'
scene.cycles.sampling_pattern = 'TABULATED_SOBOL'
bpy.context.view_layer.update()
